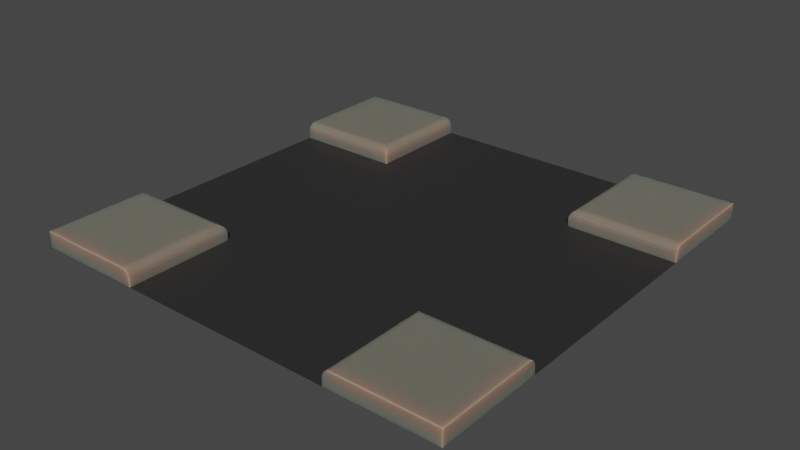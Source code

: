 # Source: road2.blend  (saved by Blender 3.6.11; exported with 4.5.12 LTS)
import bpy
from mathutils import Matrix  # noqa: F401  (used for matrix-valued properties, if any)

bpy.ops.wm.read_factory_settings(use_empty=True)
scene = bpy.context.scene
scene.name = 'Scene'

# ---- collections
col_collection = bpy.data.collections.new('Collection'); scene.collection.children.link(col_collection)

# ---- materials (node trees are filled in below, after node groups)
mat_asphalt = bpy.data.materials.new('Asphalt')
mat_asphalt.use_transparent_shadow = False
mat_parapet = bpy.data.materials.new('parapet')
mat_parapet.use_transparent_shadow = False

# ---- material node trees
mat_asphalt.use_nodes = True; mat_asphalt.node_tree.nodes.clear()
_N = mat_asphalt.node_tree.nodes; _L = mat_asphalt.node_tree.links
n0 = _N.new('ShaderNodeBsdfPrincipled'); n0.name = 'Principled BSDF'; n0.location = (10, 300)
n0.distribution = 'GGX'
n0.subsurface_method = 'RANDOM_WALK_SKIN'
n0.inputs[0].default_value = (0.02539, 0.02539, 0.02539, 1.0)
n0.inputs[3].default_value = 1.45
n0.inputs[27].default_value = (0.0, 0.0, 0.0, 1.0)
n0.inputs[28].default_value = 1.0
n1 = _N.new('ShaderNodeOutputMaterial'); n1.name = 'Material Output'; n1.location = (300, 300)
_L.new(n0.outputs[0], n1.inputs[0])
n1.is_active_output = True
mat_parapet.use_nodes = True; mat_parapet.node_tree.nodes.clear()
_N = mat_parapet.node_tree.nodes; _L = mat_parapet.node_tree.links
n0 = _N.new('ShaderNodeBsdfPrincipled'); n0.name = 'Principled BSDF'; n0.location = (10, 300)
n0.distribution = 'GGX'
n0.subsurface_method = 'RANDOM_WALK_SKIN'
n0.inputs[0].default_value = (0.1601, 0.1578, 0.1255, 1.0)
n0.inputs[3].default_value = 1.45
n0.inputs[8].default_value = 1.0
n0.inputs[10].default_value = 0.1339
n0.inputs[27].default_value = (0.0, 0.0, 0.0, 1.0)
n0.inputs[28].default_value = 1.0
n1 = _N.new('ShaderNodeOutputMaterial'); n1.name = 'Material Output'; n1.location = (300, 300)
_L.new(n0.outputs[0], n1.inputs[0])
n1.is_active_output = True

# ---- world
world_world = bpy.data.worlds.new('World'); scene.world = world_world
world_world.use_nodes = True; world_world.node_tree.nodes.clear()
_N = world_world.node_tree.nodes; _L = world_world.node_tree.links
n0 = _N.new('ShaderNodeOutputWorld'); n0.name = 'World Output'; n0.location = (300, 300)
n1 = _N.new('ShaderNodeBackground'); n1.name = 'Background'; n1.location = (10, 300)
n1.inputs[0].default_value = (0.05088, 0.05088, 0.05088, 1.0)
_L.new(n1.outputs[0], n0.inputs[0])
n0.is_active_output = True
world_world.color = (0.05088, 0.05088, 0.05088)
world_world.use_sun_shadow = False
world_world.sun_shadow_jitter_overblur = 0.0

# ---- meshes
me_plane = bpy.data.meshes.new('Plane')
me_plane.from_pydata([(0.0, 0.0, 0.0), (4.0, -2.0, 0.0), (4.0, -2.0, 0.0), (-4.0, 0.0, 0.0), (-2.0, 0.0, 0.0), (-4.0, 2.0, 0.0), (-2.0, 2.0, 0.0), (-4.0, 2.0, 0.0), (-2.0, 2.0, 0.0), (0.0, 4.0, 0.0), (-2.0, 4.0, 0.0), (2.0, 0.0, 0.0), (2.0, 2.0, 0.0), (2.0, 4.0, 0.0), (-4.0, 4.0, 0.0), (-2.0, 4.0, 0.0), (-2.0, 0.0, 0.0), (-4.0, 0.0, 0.0), (-4.0, 2.0, 0.0), (-2.0, 2.0, 0.0), (-2.0, 2.0, 0.0), (0.0, 0.0, 0.0), (0.0, 4.0, 0.0), (-2.0, 4.0, 0.0), (2.0, 2.0, 0.0), (2.0, 0.0, 0.0), (2.0, 4.0, 0.0), (4.0, 2.0, 0.0), (4.0, 4.0, 0.0), (4.0, 2.0, 0.0), (-4.0, 4.0, 0.3), (4.0, 4.0, 0.3), (4.0, 2.0, 0.0), (4.0, 2.0, 0.0), (-4.0, -2.0, 0.0), (-2.0, -2.0, 0.0), (-4.0, -2.0, 0.0), (-2.0, -2.0, 0.0), (0.0, -4.0, 0.0), (-2.0, -4.0, 0.0), (2.0, -2.0, 0.0), (2.0, -4.0, 0.0), (-4.0, -4.0, 0.0), (-2.0, -4.0, 0.0), (-4.0, -2.0, 0.0), (-2.0, -2.0, 0.0), (-2.0, -2.0, 0.0), (0.0, -4.0, 0.0), (-2.0, -4.0, 0.0), (2.0, -2.0, 0.0), (2.0, -4.0, 0.0), (4.0, -2.0, 0.0), (4.0, -4.0, 0.0), (4.0, -2.0, 0.0), (-4.0, -4.0, 0.3), (4.0, -4.0, 0.3), (-4.0, 2.0, 0.15), (-4.0, 2.15, 0.3), (-4.0, 2.011, 0.2074), (-4.0, 2.044, 0.2561), (-4.0, 2.093, 0.2886), (-2.0, 2.0, 0.15), (-2.15, 2.15, 0.3), (-2.011, 2.011, 0.2074), (-2.044, 2.044, 0.2561), (-2.092, 2.093, 0.2886), (-2.15, 4.0, 0.3), (-2.0, 4.0, 0.15), (-2.092, 4.0, 0.2886), (-2.044, 4.0, 0.2561), (-2.011, 4.0, 0.2074), (2.15, 2.15, 0.3), (2.0, 2.0, 0.15), (2.093, 2.093, 0.2886), (2.044, 2.044, 0.2561), (2.011, 2.011, 0.2074), (2.15, 4.0, 0.3), (2.0, 4.0, 0.15), (2.093, 4.0, 0.2886), (2.044, 4.0, 0.2561), (2.011, 4.0, 0.2074), (4.0, 2.0, 0.15), (4.0, 2.15, 0.3), (4.0, 2.011, 0.2074), (4.0, 2.044, 0.2561), (4.0, 2.093, 0.2886), (-4.0, -2.15, 0.3), (-4.0, -2.0, 0.15), (-4.0, -2.093, 0.2886), (-4.0, -2.044, 0.2561), (-4.0, -2.011, 0.2074), (-2.15, -2.15, 0.3), (-2.0, -2.0, 0.15), (-2.092, -2.093, 0.2886), (-2.044, -2.044, 0.2561), (-2.011, -2.011, 0.2074), (-2.0, -4.0, 0.15), (-2.15, -4.0, 0.3), (-2.011, -4.0, 0.2074), (-2.044, -4.0, 0.2561), (-2.092, -4.0, 0.2886), (2.0, -2.0, 0.15), (2.15, -2.15, 0.3), (2.011, -2.011, 0.2074), (2.044, -2.044, 0.2561), (2.093, -2.093, 0.2886), (2.0, -4.0, 0.15), (2.15, -4.0, 0.3), (2.011, -4.0, 0.2074), (2.044, -4.0, 0.2561), (2.093, -4.0, 0.2886), (4.0, -2.15, 0.3), (4.0, -2.0, 0.15), (4.0, -2.093, 0.2886), (4.0, -2.044, 0.2561), (4.0, -2.011, 0.2074)], [(2, 1), (5, 7), (33, 32), (34, 36)], [(5, 3, 17, 18), (15, 14, 30, 66, 68, 69, 70, 67), (18, 17, 16, 21, 25, 24, 26, 22, 23, 20, 19), (11, 12, 24, 25), (4, 0, 21, 16), (6, 8, 19, 20), (12, 13, 26, 24), (9, 10, 23, 22), (13, 9, 22, 26), (3, 4, 16, 17), (10, 6, 20, 23), (8, 5, 18, 19), (0, 11, 25, 21), (26, 28, 31, 76, 78, 79, 80, 77), (14, 5, 56, 58, 59, 60, 57, 30), (27, 24, 72, 81), (71, 76, 31, 82), (24, 26, 77, 72), (28, 27, 81, 83, 84, 85, 82, 31), (34, 87, 92, 37), (57, 62, 66, 30), (8, 15, 67, 61), (34, 44, 17, 3), (43, 96, 98, 99, 100, 97, 54, 42), (44, 45, 46, 48, 47, 50, 49, 25, 21, 16, 17), (11, 25, 49, 40), (35, 46, 45, 37), (40, 49, 50, 41), (38, 47, 48, 39), (41, 50, 47, 38), (39, 48, 46, 35), (37, 45, 44, 34), (50, 106, 108, 109, 110, 107, 55, 52), (42, 54, 86, 88, 89, 90, 87, 34), (51, 112, 101, 49), (102, 111, 55, 107), (49, 101, 106, 50), (52, 55, 111, 113, 114, 115, 112, 51), (86, 54, 97, 91), (37, 92, 96, 43), (29, 53, 49, 25, 24), (56, 61, 63, 58), (58, 63, 64, 59), (59, 64, 65, 60), (60, 65, 62, 57), (61, 67, 70, 63), (63, 70, 69, 64), (64, 69, 68, 65), (65, 68, 66, 62), (72, 77, 80, 75), (75, 80, 79, 74), (74, 79, 78, 73), (73, 78, 76, 71), (81, 72, 75, 83), (83, 75, 74, 84), (84, 74, 73, 85), (85, 73, 71, 82), (86, 91, 93, 88), (88, 93, 94, 89), (89, 94, 95, 90), (90, 95, 92, 87), (91, 97, 100, 93), (93, 100, 99, 94), (94, 99, 98, 95), (95, 98, 96, 92), (102, 107, 110, 105), (105, 110, 109, 104), (104, 109, 108, 103), (103, 108, 106, 101), (111, 102, 105, 113), (113, 105, 104, 114), (114, 104, 103, 115), (115, 103, 101, 112), (5, 8, 61, 56)])
me_plane.polygons.foreach_set('material_index', [0, 1, 0, 0, 0, 0, 0, 0, 0, 0, 0, 0, 0, 1, 1, 1, 1, 1, 1, 1, 1, 1, 0, 1, 0, 0, 0, 0, 0, 0, 0, 0, 1, 1, 1, 1, 1, 1, 1, 1, 0, 1, 1, 1, 1, 1, 1, 1, 1, 1, 1, 1, 1, 1, 1, 1, 1, 1, 1, 1, 1, 1, 1, 1, 1, 1, 1, 1, 1, 1, 1, 1, 1, 1])
_uv = me_plane.uv_layers.new(name='UVMap')
_uv.uv.foreach_set('vector', [0.0, 0.0, 0.0, 0.0, 0.0, 0.0, 0.0, 0.0, 0.0, 0.0, 0.0, 0.0, 0.0, 0.0, 0.0, 0.0, 0.0, 0.0, 0.0, 0.0, 0.0, 0.0, 0.0, 0.0, 0.8444, 0.7818, 0.649, 0.7818, 0.649, 0.0001948, 0.649, 0.0001948, 0.649, 0.0001948, 0.8444, 0.0001948, 0.8444, 0.0001948, 0.8444, 0.0001948, 0.8444, 0.0001948, 0.8444, 0.0001948, 0.8444, 0.391, 0.0, 0.0, 0.0, 0.0, 0.0, 0.0, 0.0, 0.0, 0.0, 0.0, 0.0, 0.0, 0.0, 0.0, 0.0, 0.0, 0.0, 0.0, 0.0, 0.0, 0.0, 0.0, 0.0, 0.0, 0.0, 0.0, 0.0, 0.0, 0.0, 0.0, 0.0, 0.0, 0.0, 0.0, 0.0, 0.0, 0.0, 0.0, 0.0, 0.0, 0.0, 0.0, 0.0, 0.0, 0.0, 0.0, 0.0, 0.0, 0.0, 0.0, 0.0, 0.0, 0.0, 0.0, 0.0, 0.0, 0.0, 0.0, 0.0, 0.0, 0.0, 0.0, 0.0, 0.0, 0.8444, 0.391, 0.8444, 0.7818, 0.8444, 0.7818, 0.8444, 0.391, 0.0, 0.0, 0.0, 0.0, 0.0, 0.0, 0.0, 0.0, 0.0, 0.0, 0.0, 0.0, 0.0, 0.0, 0.0, 0.0, 0.0, 0.0, 0.0, 0.0, 0.0, 0.0, 0.0, 0.0, 0.0, 0.0, 0.0, 0.0, 0.0, 0.0, 0.0, 0.0, 0.0, 0.0, 0.0, 0.0, 0.0, 0.0, 0.0, 0.0, 0.0, 0.0, 0.0, 0.0, 0.0, 0.0, 0.0, 0.0, 0.8444, 0.0001948, 0.8444, 0.0001948, 0.8444, 0.0001948, 0.8444, 0.0001948, 0.0, 0.0, 0.0, 0.0, 0.0, 0.0, 0.0, 0.0, 0.0, 0.0, 0.0, 0.0, 0.0, 0.0, 0.0, 0.0, 0.0, 0.0, 0.0, 0.0, 0.0, 0.0, 0.0, 0.0, 0.8444, 0.7818, 0.8444, 0.7818, 0.8444, 0.391, 0.8444, 0.391, 0.8444, 0.7818, 0.8444, 0.4203, 0.8444, 0.4203, 0.8444, 0.7818, 0.0, 0.0, 0.0, 0.0, 0.0, 0.0, 0.0, 0.0, 0.0, 0.0, 0.0, 0.0, 0.0, 0.0, 0.0, 0.0, 0.0, 0.0, 0.0, 0.0, 0.0, 0.0, 0.0, 0.0, 0.0, 0.0, 0.0, 0.0, 0.0, 0.0, 0.0, 0.0, 0.8444, 0.7818, 0.8444, 0.391, 0.8444, 0.0001948, 0.8444, 0.0001948, 0.8444, 0.0001948, 0.8444, 0.0001948, 0.8444, 0.0001948, 0.649, 0.0001948, 0.649, 0.0001948, 0.649, 0.0001948, 0.649, 0.7818, 0.0, 0.0, 0.0, 0.0, 0.0, 0.0, 0.0, 0.0, 0.0, 0.0, 0.0, 0.0, 0.0, 0.0, 0.0, 0.0, 0.0, 0.0, 0.0, 0.0, 0.0, 0.0, 0.0, 0.0, 0.0, 0.0, 0.0, 0.0, 0.0, 0.0, 0.0, 0.0, 0.0, 0.0, 0.0, 0.0, 0.0, 0.0, 0.0, 0.0, 0.0, 0.0, 0.0, 0.0, 0.0, 0.0, 0.0, 0.0, 0.8444, 0.391, 0.8444, 0.391, 0.8444, 0.7818, 0.8444, 0.7818, 0.0, 0.0, 0.0, 0.0, 0.0, 0.0, 0.0, 0.0, 0.0, 0.0, 0.0, 0.0, 0.0, 0.0, 0.0, 0.0, 0.0, 0.0, 0.0, 0.0, 0.0, 0.0, 0.0, 0.0, 0.0, 0.0, 0.0, 0.0, 0.0, 0.0, 0.0, 0.0, 0.0, 0.0, 0.0, 0.0, 0.0, 0.0, 0.0, 0.0, 0.8444, 0.0001948, 0.8444, 0.0001948, 0.8444, 0.0001948, 0.8444, 0.0001948, 0.0, 0.0, 0.0, 0.0, 0.0, 0.0, 0.0, 0.0, 0.0, 0.0, 0.0, 0.0, 0.0, 0.0, 0.0, 0.0, 0.0, 0.0, 0.0, 0.0, 0.0, 0.0, 0.0, 0.0, 0.8444, 0.7818, 0.8444, 0.7818, 0.8444, 0.4203, 0.8444, 0.4203, 0.0, 0.0, 0.0, 0.0, 0.0, 0.0, 0.0, 0.0, 0.8444, 0.0001948, 0.8444, 0.0001948, 0.8444, 0.0001948, 0.649, 0.0001948, 0.8444, 0.0001948, 0.8444, 0.7818, 0.8444, 0.391, 0.8444, 0.3932, 0.8444, 0.7818, 0.8444, 0.7818, 0.8444, 0.3932, 0.8444, 0.3996, 0.8444, 0.7818, 0.8444, 0.7818, 0.8444, 0.3996, 0.8444, 0.4091, 0.8444, 0.7818, 0.8444, 0.7818, 0.8444, 0.4091, 0.8444, 0.4203, 0.8444, 0.7818, 0.0, 0.0, 0.0, 0.0, 0.0, 0.0, 0.0, 0.0, 0.0, 0.0, 0.0, 0.0, 0.0, 0.0, 0.0, 0.0, 0.8444, 0.391, 0.8444, 0.391, 0.8444, 0.4091, 0.8444, 0.4091, 0.8444, 0.4091, 0.8444, 0.4091, 0.8444, 0.4203, 0.8444, 0.4203, 0.0, 0.0, 0.0, 0.0, 0.0, 0.0, 0.0, 0.0, 0.0, 0.0, 0.0, 0.0, 0.0, 0.0, 0.0, 0.0, 0.8444, 0.0001948, 0.8444, 0.0001948, 0.8444, 0.0001948, 0.8444, 0.0001948, 0.8444, 0.0001948, 0.8444, 0.0001948, 0.8444, 0.0001948, 0.8444, 0.0001948, 0.0, 0.0, 0.0, 0.0, 0.0, 0.0, 0.0, 0.0, 0.0, 0.0, 0.0, 0.0, 0.0, 0.0, 0.0, 0.0, 0.8444, 0.0001948, 0.8444, 0.0001948, 0.8444, 0.0001948, 0.8444, 0.0001948, 0.8444, 0.0001948, 0.8444, 0.0001948, 0.8444, 0.0001948, 0.8444, 0.0001948, 0.8444, 0.7818, 0.8444, 0.4203, 0.8444, 0.4091, 0.8444, 0.7818, 0.8444, 0.7818, 0.8444, 0.4091, 0.8444, 0.3996, 0.8444, 0.7818, 0.8444, 0.7818, 0.8444, 0.3996, 0.8444, 0.3932, 0.8444, 0.7818, 0.8444, 0.7818, 0.8444, 0.3932, 0.8444, 0.391, 0.8444, 0.7818, 0.8444, 0.4203, 0.8444, 0.4203, 0.8444, 0.4091, 0.8444, 0.4091, 0.8444, 0.4091, 0.8444, 0.4091, 0.8444, 0.391, 0.8444, 0.391, 0.0, 0.0, 0.0, 0.0, 0.0, 0.0, 0.0, 0.0, 0.0, 0.0, 0.0, 0.0, 0.0, 0.0, 0.0, 0.0, 0.8444, 0.0001948, 0.8444, 0.0001948, 0.8444, 0.0001948, 0.8444, 0.0001948, 0.8444, 0.0001948, 0.8444, 0.0001948, 0.8444, 0.0001948, 0.8444, 0.0001948, 0.0, 0.0, 0.0, 0.0, 0.0, 0.0, 0.0, 0.0, 0.0, 0.0, 0.0, 0.0, 0.0, 0.0, 0.0, 0.0, 0.8444, 0.0001948, 0.8444, 0.0001948, 0.8444, 0.0001948, 0.8444, 0.0001948, 0.8444, 0.0001948, 0.8444, 0.0001948, 0.8444, 0.0001948, 0.8444, 0.0001948, 0.0, 0.0, 0.0, 0.0, 0.0, 0.0, 0.0, 0.0, 0.0, 0.0, 0.0, 0.0, 0.0, 0.0, 0.0, 0.0, 0.8444, 0.7818, 0.8444, 0.391, 0.8444, 0.391, 0.8444, 0.7818])
_ca = me_plane.color_attributes.new('Attribute', 'BYTE_COLOR', 'CORNER')
_ca.data.foreach_set('color', [1.0, 1.0, 1.0, 1.0, 1.0, 1.0, 1.0, 1.0, 1.0, 1.0, 1.0, 1.0, 1.0, 1.0, 1.0, 1.0, 1.0, 1.0, 1.0, 1.0, 1.0, 1.0, 1.0, 1.0, 1.0, 1.0, 1.0, 1.0, 1.0, 1.0, 1.0, 1.0, 1.0, 1.0, 1.0, 1.0, 1.0, 1.0, 1.0, 1.0, 1.0, 1.0, 1.0, 1.0, 1.0, 1.0, 1.0, 1.0, 0.1559, 0.147, 0.1274, 1.0, 0.003035, 0.003035, 0.003035, 1.0, 0.004025, 0.004025, 0.004025, 1.0, 0.004025, 0.004025, 0.004025, 1.0, 0.004025, 0.004025, 0.004025, 1.0, 0.1559, 0.147, 0.1274, 1.0, 0.1559, 0.147, 0.1274, 1.0, 0.1559, 0.147, 0.1274, 1.0, 0.1559, 0.147, 0.1274, 1.0, 0.1559, 0.147, 0.1274, 1.0, 0.1559, 0.147, 0.1274, 1.0, 1.0, 1.0, 1.0, 1.0, 1.0, 1.0, 1.0, 1.0, 1.0, 1.0, 1.0, 1.0, 1.0, 1.0, 1.0, 1.0, 1.0, 1.0, 1.0, 1.0, 1.0, 1.0, 1.0, 1.0, 1.0, 1.0, 1.0, 1.0, 1.0, 1.0, 1.0, 1.0, 1.0, 1.0, 1.0, 1.0, 1.0, 1.0, 1.0, 1.0, 1.0, 1.0, 1.0, 1.0, 1.0, 1.0, 1.0, 1.0, 1.0, 1.0, 1.0, 1.0, 1.0, 1.0, 1.0, 1.0, 1.0, 1.0, 1.0, 1.0, 1.0, 1.0, 1.0, 1.0, 1.0, 1.0, 1.0, 1.0, 1.0, 1.0, 1.0, 1.0, 1.0, 1.0, 1.0, 1.0, 1.0, 1.0, 1.0, 1.0, 1.0, 1.0, 1.0, 1.0, 1.0, 1.0, 1.0, 1.0, 1.0, 1.0, 1.0, 1.0, 1.0, 1.0, 1.0, 1.0, 1.0, 1.0, 1.0, 1.0, 1.0, 1.0, 1.0, 1.0, 1.0, 1.0, 1.0, 1.0, 1.0, 1.0, 1.0, 1.0, 1.0, 1.0, 1.0, 1.0, 1.0, 1.0, 1.0, 1.0, 1.0, 1.0, 1.0, 1.0, 1.0, 1.0, 1.0, 1.0, 0.1559, 0.147, 0.1274, 1.0, 0.1559, 0.147, 0.1274, 1.0, 0.1559, 0.147, 0.1274, 1.0, 0.1559, 0.147, 0.1274, 1.0, 1.0, 1.0, 1.0, 1.0, 1.0, 1.0, 1.0, 1.0, 1.0, 1.0, 1.0, 1.0, 1.0, 1.0, 1.0, 1.0, 1.0, 1.0, 1.0, 1.0, 1.0, 1.0, 1.0, 1.0, 1.0, 1.0, 1.0, 1.0, 1.0, 1.0, 1.0, 1.0, 1.0, 1.0, 1.0, 1.0, 1.0, 1.0, 1.0, 1.0, 1.0, 1.0, 1.0, 1.0, 1.0, 1.0, 1.0, 1.0, 1.0, 1.0, 1.0, 1.0, 1.0, 1.0, 1.0, 1.0, 1.0, 1.0, 1.0, 1.0, 1.0, 1.0, 1.0, 1.0, 1.0, 1.0, 1.0, 1.0, 1.0, 1.0, 1.0, 1.0, 1.0, 1.0, 1.0, 1.0, 1.0, 1.0, 1.0, 1.0, 1.0, 1.0, 1.0, 1.0, 1.0, 1.0, 1.0, 1.0, 1.0, 1.0, 1.0, 1.0, 1.0, 1.0, 1.0, 1.0, 0.1559, 0.147, 0.1274, 1.0, 0.1559, 0.147, 0.1274, 1.0, 0.1559, 0.147, 0.1274, 1.0, 0.1559, 0.147, 0.1274, 1.0, 1.0, 1.0, 1.0, 1.0, 1.0, 1.0, 1.0, 1.0, 1.0, 1.0, 1.0, 1.0, 1.0, 1.0, 1.0, 1.0, 1.0, 1.0, 1.0, 1.0, 1.0, 1.0, 1.0, 1.0, 1.0, 1.0, 1.0, 1.0, 1.0, 1.0, 1.0, 1.0, 1.0, 1.0, 1.0, 1.0, 1.0, 1.0, 1.0, 1.0, 1.0, 1.0, 1.0, 1.0, 1.0, 1.0, 1.0, 1.0, 0.1559, 0.147, 0.1274, 1.0, 0.1559, 0.147, 0.1274, 1.0, 0.1559, 0.147, 0.1274, 1.0, 0.1559, 0.147, 0.1274, 1.0, 0.1559, 0.147, 0.1274, 1.0, 0.1559, 0.147, 0.1274, 1.0, 0.1559, 0.147, 0.1274, 1.0, 0.1559, 0.147, 0.1274, 1.0, 1.0, 1.0, 1.0, 1.0, 1.0, 1.0, 1.0, 1.0, 1.0, 1.0, 1.0, 1.0, 1.0, 1.0, 1.0, 1.0, 1.0, 1.0, 1.0, 1.0, 1.0, 1.0, 1.0, 1.0, 1.0, 1.0, 1.0, 1.0, 1.0, 1.0, 1.0, 1.0, 1.0, 1.0, 1.0, 1.0, 1.0, 1.0, 1.0, 1.0, 1.0, 1.0, 1.0, 1.0, 1.0, 1.0, 1.0, 1.0, 1.0, 1.0, 1.0, 1.0, 1.0, 1.0, 1.0, 1.0, 1.0, 1.0, 1.0, 1.0, 1.0, 1.0, 1.0, 1.0, 0.1559, 0.147, 0.1274, 1.0, 0.1559, 0.147, 0.1274, 1.0, 0.1559, 0.147, 0.1274, 1.0, 0.1559, 0.147, 0.1274, 1.0, 0.1559, 0.147, 0.1274, 1.0, 0.1559, 0.147, 0.1274, 1.0, 0.1559, 0.147, 0.1274, 1.0, 0.004025, 0.004025, 0.004025, 1.0, 0.004025, 0.004025, 0.004025, 1.0, 0.004025, 0.004025, 0.004025, 1.0, 0.003035, 0.003035, 0.003035, 1.0, 1.0, 1.0, 1.0, 1.0, 1.0, 1.0, 1.0, 1.0, 1.0, 1.0, 1.0, 1.0, 1.0, 1.0, 1.0, 1.0, 1.0, 1.0, 1.0, 1.0, 1.0, 1.0, 1.0, 1.0, 1.0, 1.0, 1.0, 1.0, 1.0, 1.0, 1.0, 1.0, 1.0, 1.0, 1.0, 1.0, 1.0, 1.0, 1.0, 1.0, 1.0, 1.0, 1.0, 1.0, 1.0, 1.0, 1.0, 1.0, 1.0, 1.0, 1.0, 1.0, 1.0, 1.0, 1.0, 1.0, 1.0, 1.0, 1.0, 1.0, 1.0, 1.0, 1.0, 1.0, 1.0, 1.0, 1.0, 1.0, 1.0, 1.0, 1.0, 1.0, 1.0, 1.0, 1.0, 1.0, 1.0, 1.0, 1.0, 1.0, 1.0, 1.0, 1.0, 1.0, 1.0, 1.0, 1.0, 1.0, 1.0, 1.0, 1.0, 1.0, 1.0, 1.0, 1.0, 1.0, 0.1559, 0.147, 0.1274, 1.0, 0.1559, 0.147, 0.1274, 1.0, 0.1559, 0.147, 0.1274, 1.0, 0.1559, 0.147, 0.1274, 1.0, 1.0, 1.0, 1.0, 1.0, 1.0, 1.0, 1.0, 1.0, 1.0, 1.0, 1.0, 1.0, 1.0, 1.0, 1.0, 1.0, 1.0, 1.0, 1.0, 1.0, 1.0, 1.0, 1.0, 1.0, 1.0, 1.0, 1.0, 1.0, 1.0, 1.0, 1.0, 1.0, 1.0, 1.0, 1.0, 1.0, 1.0, 1.0, 1.0, 1.0, 1.0, 1.0, 1.0, 1.0, 1.0, 1.0, 1.0, 1.0, 1.0, 1.0, 1.0, 1.0, 1.0, 1.0, 1.0, 1.0, 1.0, 1.0, 1.0, 1.0, 1.0, 1.0, 1.0, 1.0, 1.0, 1.0, 1.0, 1.0, 1.0, 1.0, 1.0, 1.0, 1.0, 1.0, 1.0, 1.0, 1.0, 1.0, 1.0, 1.0, 0.1559, 0.147, 0.1274, 1.0, 0.1559, 0.147, 0.1274, 1.0, 0.1559, 0.147, 0.1274, 1.0, 0.1559, 0.147, 0.1274, 1.0, 1.0, 1.0, 1.0, 1.0, 1.0, 1.0, 1.0, 1.0, 1.0, 1.0, 1.0, 1.0, 1.0, 1.0, 1.0, 1.0, 1.0, 1.0, 1.0, 1.0, 1.0, 1.0, 1.0, 1.0, 1.0, 1.0, 1.0, 1.0, 1.0, 1.0, 1.0, 1.0, 1.0, 1.0, 1.0, 1.0, 1.0, 1.0, 1.0, 1.0, 1.0, 1.0, 1.0, 1.0, 1.0, 1.0, 1.0, 1.0, 0.1559, 0.147, 0.1274, 1.0, 0.1559, 0.147, 0.1274, 1.0, 0.1559, 0.147, 0.1274, 1.0, 0.1559, 0.147, 0.1274, 1.0, 1.0, 1.0, 1.0, 1.0, 1.0, 1.0, 1.0, 1.0, 1.0, 1.0, 1.0, 1.0, 1.0, 1.0, 1.0, 1.0, 0.1559, 0.147, 0.1274, 1.0, 0.1559, 0.147, 0.1274, 1.0, 0.1559, 0.147, 0.1274, 1.0, 0.004025, 0.004025, 0.004025, 1.0, 0.1559, 0.147, 0.1274, 1.0, 0.1559, 0.147, 0.1274, 1.0, 0.1559, 0.147, 0.1274, 1.0, 0.1559, 0.147, 0.1274, 1.0, 0.1559, 0.147, 0.1274, 1.0, 0.1559, 0.147, 0.1274, 1.0, 0.1559, 0.147, 0.1274, 1.0, 0.1559, 0.147, 0.1274, 1.0, 0.1559, 0.147, 0.1274, 1.0, 0.1559, 0.147, 0.1274, 1.0, 0.1559, 0.147, 0.1274, 1.0, 0.1559, 0.147, 0.1274, 1.0, 0.1559, 0.147, 0.1274, 1.0, 0.1559, 0.147, 0.1274, 1.0, 0.1559, 0.147, 0.1274, 1.0, 0.1559, 0.147, 0.1274, 1.0, 0.1559, 0.147, 0.1274, 1.0, 1.0, 1.0, 1.0, 1.0, 1.0, 1.0, 1.0, 1.0, 1.0, 1.0, 1.0, 1.0, 1.0, 1.0, 1.0, 1.0, 1.0, 1.0, 1.0, 1.0, 1.0, 1.0, 1.0, 1.0, 1.0, 1.0, 1.0, 1.0, 1.0, 1.0, 1.0, 1.0, 0.1559, 0.147, 0.1274, 1.0, 0.1559, 0.147, 0.1274, 1.0, 0.1559, 0.147, 0.1274, 1.0, 0.1559, 0.147, 0.1274, 1.0, 0.1559, 0.147, 0.1274, 1.0, 0.1559, 0.147, 0.1274, 1.0, 0.1559, 0.147, 0.1274, 1.0, 0.1559, 0.147, 0.1274, 1.0, 1.0, 1.0, 1.0, 1.0, 1.0, 1.0, 1.0, 1.0, 1.0, 1.0, 1.0, 1.0, 1.0, 1.0, 1.0, 1.0, 1.0, 1.0, 1.0, 1.0, 1.0, 1.0, 1.0, 1.0, 1.0, 1.0, 1.0, 1.0, 1.0, 1.0, 1.0, 1.0, 0.1559, 0.147, 0.1274, 1.0, 0.1559, 0.147, 0.1274, 1.0, 0.1559, 0.147, 0.1274, 1.0, 0.1559, 0.147, 0.1274, 1.0, 0.1559, 0.147, 0.1274, 1.0, 0.1559, 0.147, 0.1274, 1.0, 0.1559, 0.147, 0.1274, 1.0, 0.1559, 0.147, 0.1274, 1.0, 1.0, 1.0, 1.0, 1.0, 1.0, 1.0, 1.0, 1.0, 1.0, 1.0, 1.0, 1.0, 1.0, 1.0, 1.0, 1.0, 1.0, 1.0, 1.0, 1.0, 1.0, 1.0, 1.0, 1.0, 1.0, 1.0, 1.0, 1.0, 1.0, 1.0, 1.0, 1.0, 0.1559, 0.147, 0.1274, 1.0, 0.1559, 0.147, 0.1274, 1.0, 0.1559, 0.147, 0.1274, 1.0, 0.1559, 0.147, 0.1274, 1.0, 0.1559, 0.147, 0.1274, 1.0, 0.1559, 0.147, 0.1274, 1.0, 0.1559, 0.147, 0.1274, 1.0, 0.1559, 0.147, 0.1274, 1.0, 0.1559, 0.147, 0.1274, 1.0, 0.1559, 0.147, 0.1274, 1.0, 0.1559, 0.147, 0.1274, 1.0, 0.1559, 0.147, 0.1274, 1.0, 0.1559, 0.147, 0.1274, 1.0, 0.1559, 0.147, 0.1274, 1.0, 0.1559, 0.147, 0.1274, 1.0, 0.1559, 0.147, 0.1274, 1.0, 0.1559, 0.147, 0.1274, 1.0, 0.1559, 0.147, 0.1274, 1.0, 0.1559, 0.147, 0.1274, 1.0, 0.1559, 0.147, 0.1274, 1.0, 0.1559, 0.147, 0.1274, 1.0, 0.1559, 0.147, 0.1274, 1.0, 0.1559, 0.147, 0.1274, 1.0, 0.1559, 0.147, 0.1274, 1.0, 0.1559, 0.147, 0.1274, 1.0, 0.1559, 0.147, 0.1274, 1.0, 0.1559, 0.147, 0.1274, 1.0, 0.1559, 0.147, 0.1274, 1.0, 0.1559, 0.147, 0.1274, 1.0, 0.1559, 0.147, 0.1274, 1.0, 0.1559, 0.147, 0.1274, 1.0, 0.1559, 0.147, 0.1274, 1.0, 1.0, 1.0, 1.0, 1.0, 1.0, 1.0, 1.0, 1.0, 1.0, 1.0, 1.0, 1.0, 1.0, 1.0, 1.0, 1.0, 1.0, 1.0, 1.0, 1.0, 1.0, 1.0, 1.0, 1.0, 1.0, 1.0, 1.0, 1.0, 1.0, 1.0, 1.0, 1.0, 0.1559, 0.147, 0.1274, 1.0, 0.1559, 0.147, 0.1274, 1.0, 0.1559, 0.147, 0.1274, 1.0, 0.1559, 0.147, 0.1274, 1.0, 0.1559, 0.147, 0.1274, 1.0, 0.1559, 0.147, 0.1274, 1.0, 0.1559, 0.147, 0.1274, 1.0, 0.1559, 0.147, 0.1274, 1.0, 1.0, 1.0, 1.0, 1.0, 1.0, 1.0, 1.0, 1.0, 1.0, 1.0, 1.0, 1.0, 1.0, 1.0, 1.0, 1.0, 1.0, 1.0, 1.0, 1.0, 1.0, 1.0, 1.0, 1.0, 1.0, 1.0, 1.0, 1.0, 1.0, 1.0, 1.0, 1.0, 0.1559, 0.147, 0.1274, 1.0, 0.1559, 0.147, 0.1274, 1.0, 0.1559, 0.147, 0.1274, 1.0, 0.1559, 0.147, 0.1274, 1.0, 0.1559, 0.147, 0.1274, 1.0, 0.1559, 0.147, 0.1274, 1.0, 0.1559, 0.147, 0.1274, 1.0, 0.1559, 0.147, 0.1274, 1.0, 1.0, 1.0, 1.0, 1.0, 1.0, 1.0, 1.0, 1.0, 1.0, 1.0, 1.0, 1.0, 1.0, 1.0, 1.0, 1.0, 1.0, 1.0, 1.0, 1.0, 1.0, 1.0, 1.0, 1.0, 1.0, 1.0, 1.0, 1.0, 1.0, 1.0, 1.0, 1.0, 0.1559, 0.147, 0.1274, 1.0, 0.1559, 0.147, 0.1274, 1.0, 0.1559, 0.147, 0.1274, 1.0, 0.1559, 0.147, 0.1274, 1.0])
me_plane.materials.append(mat_asphalt)
me_plane.materials.append(mat_parapet)
me_plane.use_paint_bone_selection = False
me_plane.use_paint_mask_vertex = True
me_plane.update()

# ---- objects
ob_plane = bpy.data.objects.new('Plane', me_plane)

# ---- transforms, parenting, visibility, modifiers, constraints
ob_plane.location = (0.0, 0.0, 0.0)

# ---- collection membership
col_collection.objects.link(ob_plane)

# ---- scene / render settings (as saved in the file)
scene.frame_start = 1; scene.frame_end = 250; scene.frame_set(1)
scene.render.engine = 'BLENDER_EEVEE_NEXT'
scene.cycles.sampling_pattern = 'TABULATED_SOBOL'
scene.view_settings.view_transform = 'Filmic'
bpy.context.view_layer.update()

# ---- added for rendering (the .blend has no active camera and no usable light): camera, sun
cam_auto = bpy.data.cameras.new('AutoCamera')
cam_auto.lens = 50.0
cam_auto.sensor_width = 36.0
cam_auto.clip_end = 1000.0
ob_auto_camera = bpy.data.objects.new('AutoCamera', cam_auto)
scene.collection.objects.link(ob_auto_camera)
ob_auto_camera.location = (10.4714, -12.5657, 8.52712)
ob_auto_camera.rotation_euler = (1.09748, -7.21219e-08, 0.694738)
scene.camera = ob_auto_camera
light_auto_sun = bpy.data.lights.new('AutoSun', 'SUN')
light_auto_sun.energy = 3.0
light_auto_sun.angle = 0.0523599
ob_auto_sun = bpy.data.objects.new('AutoSun', light_auto_sun)
scene.collection.objects.link(ob_auto_sun)
ob_auto_sun.rotation_euler = (0.872665, 0.174533, 0.523599)
bpy.context.view_layer.update()
